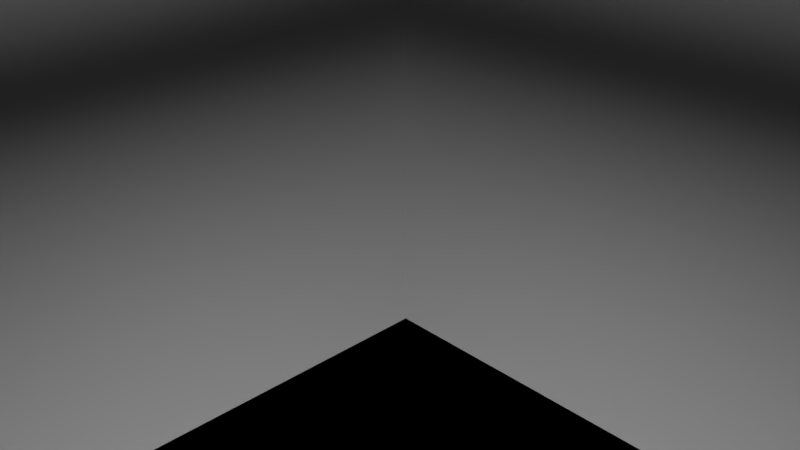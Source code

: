 # Source: borgcube.blend  (saved by Blender 2.77.0; exported with 4.5.12 LTS)
import bpy
from mathutils import Matrix  # noqa: F401  (used for matrix-valued properties, if any)

bpy.ops.wm.read_factory_settings(use_empty=True)
scene = bpy.context.scene
scene.name = 'Scene'

# ---- collections
col_collection_1 = bpy.data.collections.new('Collection 1'); scene.collection.children.link(col_collection_1)

# ---- materials (node trees are filled in below, after node groups)
mat_borgcube = bpy.data.materials.new('BorgCube')
mat_borgcube.alpha_threshold = 0.0
mat_borgcube.use_transparent_shadow = False
mat_borgcube.preview_render_type = 'CUBE'
mat_borgcube.roughness = 0.5
mat_borgcube.line_color = (0.0, 0.0, 0.0, 1.0)

# ---- material node trees

# ---- world
world_world = bpy.data.worlds.new('World'); scene.world = world_world
world_world.color = (0.05088, 0.05088, 0.05088)
world_world.use_sun_shadow = False
world_world.sun_shadow_jitter_overblur = 0.0
world_world.cycles.sampling_method = 'MANUAL'

# ---- cameras
cam_camera = bpy.data.cameras.new('Camera')
cam_camera.clip_end = 100.0
cam_camera.lens = 35.0
cam_camera.sensor_width = 32.0
cam_camera.sensor_height = 18.0
cam_camera.ortho_scale = 7.314
cam_camera.dof.focus_distance = 0.0
cam_camera.dof.aperture_fstop = 128.0

# ---- lights
light_area = bpy.data.lights.new('Area', 'SUN')
light_area.transmission_factor = 0.0
light_area.angle = 0.1993
light_area.energy = 1.0
light_area.shadow_buffer_clip_start = 0.5
light_area.shadow_soft_size = 0.1
light_area.shadow_cascade_max_distance = 1000.0
light_lamp = bpy.data.lights.new('Lamp', 'SUN')
light_lamp.transmission_factor = 0.0
light_lamp.cutoff_distance = 30.0
light_lamp.angle = 0.1993
light_lamp.energy = 1.0
light_lamp.shadow_buffer_clip_start = 1.001
light_lamp.shadow_soft_size = 0.1
light_lamp.shadow_cascade_max_distance = 1000.0

# ---- meshes
me_cube = bpy.data.meshes.new('Cube')
me_cube.from_pydata([(10.0, 10.0, -10.0), (10.0, -10.0, -10.0), (-10.0, -10.0, -10.0), (-10.0, 10.0, -10.0), (10.0, 10.0, 10.0), (10.0, -10.0, 10.0), (-10.0, -10.0, 10.0), (-10.0, 10.0, 10.0), (10.0, 10.0, -10.0), (10.0, -10.0, -10.0), (-10.0, 10.0, -10.0), (10.0, 10.0, 10.0), (-10.0, -10.0, -10.0), (10.0, -10.0, 10.0), (-10.0, -10.0, 10.0), (-10.0, 10.0, 10.0), (10.0, 10.0, 10.0), (10.0, -10.0, 10.0), (-10.0, -10.0, 10.0), (-10.0, 10.0, 10.0), (10.0, 10.0, -10.0), (10.0, -10.0, -10.0), (-10.0, 10.0, -10.0), (-10.0, -10.0, -10.0), (-10.0, 10.0, -10.0), (-10.0, -10.0, -10.0), (-10.0, -10.0, 10.0), (-10.0, 10.0, 10.0), (10.0, 10.0, -10.0), (10.0, -10.0, -10.0), (10.0, 10.0, 10.0), (10.0, -10.0, 10.0)], [], [(0, 1, 2, 3), (4, 7, 6, 5), (0, 4, 5, 1), (1, 5, 6, 2), (2, 6, 7, 3), (4, 0, 3, 7), (25, 26, 27, 24), (20, 21, 23, 22), (9, 13, 14, 12), (28, 30, 31, 29), (11, 8, 10, 15), (16, 19, 18, 17)])
me_cube.polygons.foreach_set('use_smooth', [True] * 12)
_uv = me_cube.uv_layers.new(name='UVMap')
_uv.uv.foreach_set('vector', [0.4586, 0.4586, 0.02247, 0.4688, 0.0002129, 0.0002131, 0.4586, 0.0002129, 0.3027, 0.6494, 0.2949, 0.7048, 0.2808, 0.6831, 0.2739, 0.6327, 0.4586, 0.4586, 0.3027, 0.6494, 0.2739, 0.6327, 0.02247, 0.4688, 0.02247, 0.4688, 0.2739, 0.6327, 0.2808, 0.6831, 0.05071, 0.8715, 0.05071, 0.8715, 0.2808, 0.6831, 0.2949, 0.7048, 0.4453, 0.8565, 0.3027, 0.6494, 0.4586, 0.4586, 0.4453, 0.8565, 0.2949, 0.7048, 0.0, 1.0, 0.0, 0.0, 1.0, 0.0, 1.0, 1.0, 1.0, 0.0, 1.0, 1.0, 0.0, 1.0, 0.0, 0.0, 1.0, 0.0, 1.0, 1.0, 0.0, 1.0, 0.0, 0.0, 1.0, 0.0, 1.0, 1.0, 0.0, 1.0, 0.0, 0.0, 1.0, 0.0, 1.0, 1.0, 0.0, 1.0, 0.0, 0.0, 1.0, 1.0, 0.0, 1.0, 0.0, 0.0, 1.0, 0.0])
me_cube.materials.append(mat_borgcube)
me_cube.materials.append(None)
me_cube.materials.append(None)
me_cube.use_remesh_preserve_volume = False
me_cube.use_remesh_preserve_attributes = False
me_cube.use_mirror_vertex_groups = False
me_cube.update()

# ---- objects
ob_area = bpy.data.objects.new('Area', light_area)
ob_cube = bpy.data.objects.new('Cube', me_cube)
ob_lamp = bpy.data.objects.new('Lamp', light_lamp)
ob_camera = bpy.data.objects.new('Camera', cam_camera)

# ---- transforms, parenting, visibility, modifiers, constraints
ob_area.location = (0.0, 0.0, -25.0)
ob_area.rotation_euler = (3.142, 0.0, 0.0)
ob_area.lineart.crease_threshold = 0.0
ob_cube.location = (0.0, 0.0, 0.0)
ob_cube.lock_rotations_4d = False
ob_cube.empty_display_type = 'ARROWS'
ob_cube.lineart.crease_threshold = 0.0
ob_lamp.location = (0.0, 0.0, 25.0)
ob_lamp.rotation_euler = (0.0, 0.0, 1.571)
ob_lamp.lock_rotations_4d = False
ob_lamp.empty_display_type = 'ARROWS'
ob_lamp.color = (0.0, 0.0, 0.0, 0.0)
ob_lamp.lineart.crease_threshold = 0.0
ob_camera.location = (7.481, -6.508, 5.344)
ob_camera.rotation_euler = (1.109, 0.01082, 0.8149)
ob_camera.lock_rotations_4d = False
ob_camera.empty_display_type = 'ARROWS'
ob_camera.color = (0.0, 0.0, 0.0, 0.0)
ob_camera.display_type = 'WIRE'
ob_camera.lineart.crease_threshold = 0.0

# ---- collection membership
col_collection_1.objects.link(ob_area)
col_collection_1.objects.link(ob_cube)
col_collection_1.objects.link(ob_lamp)
col_collection_1.objects.link(ob_camera)

# ---- scene / render settings (as saved in the file)
scene.camera = ob_camera
scene.frame_start = 1; scene.frame_end = 250; scene.frame_set(0)
scene.render.engine = 'BLENDER_EEVEE_NEXT'
scene.render.image_settings.file_format = 'BMP'
scene.render.resolution_percentage = 50
scene.render.dither_intensity = 0.0
scene.cycles.use_denoising = False
scene.cycles.samples = 128
scene.cycles.sampling_pattern = 'TABULATED_SOBOL'
scene.cycles.light_sampling_threshold = 0.0
scene.cycles.use_adaptive_sampling = False
scene.cycles.use_light_tree = False
scene.cycles.blur_glossy = 0.0
scene.cycles.sample_clamp_indirect = 0.0
scene.view_settings.view_transform = 'Standard'
bpy.context.view_layer.update()
